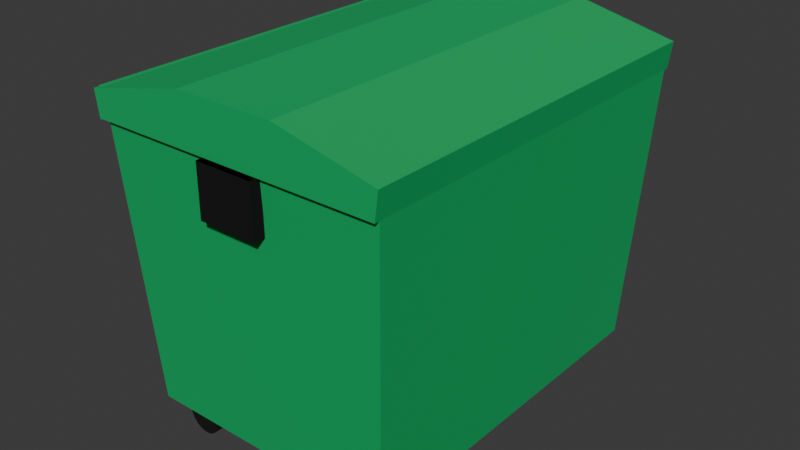 # Source: contenedor.blend  (saved by Blender 4.0.36; exported with 4.5.12 LTS)
import bpy
from mathutils import Matrix  # noqa: F401  (used for matrix-valued properties, if any)

bpy.ops.wm.read_factory_settings(use_empty=True)
scene = bpy.context.scene
scene.name = 'Scene'

# ---- materials (node trees are filled in below, after node groups)
mat_tent_inside_006 = bpy.data.materials.new('tent-inside.006')
mat_tent_inside_006.use_transparent_shadow = False
mat_contenedor = bpy.data.materials.new('contenedor')
mat_contenedor.use_transparent_shadow = False
mat_tent_inside = bpy.data.materials.new('tent-inside')
mat_tent_inside.use_transparent_shadow = False
mat_tent_inside_005 = bpy.data.materials.new('tent-inside.005')
mat_tent_inside_005.use_transparent_shadow = False
mat_tent_inside_004 = bpy.data.materials.new('tent-inside.004')
mat_tent_inside_004.use_transparent_shadow = False

# ---- material node trees
mat_tent_inside_006.use_nodes = True; mat_tent_inside_006.node_tree.nodes.clear()
_N = mat_tent_inside_006.node_tree.nodes; _L = mat_tent_inside_006.node_tree.links
n0 = _N.new('ShaderNodeBsdfPrincipled'); n0.name = 'Principled BSDF'; n0.location = (10, 300)
n0.inputs[0].default_value = (0.0, 0.0, 0.0, 1.0)
n0.inputs[2].default_value = 1.0
n0.inputs[3].default_value = 1.45
n1 = _N.new('ShaderNodeOutputMaterial'); n1.name = 'Material Output'; n1.location = (300, 300)
_L.new(n0.outputs[0], n1.inputs[0])
n1.is_active_output = True
mat_contenedor.use_nodes = True; mat_contenedor.node_tree.nodes.clear()
_N = mat_contenedor.node_tree.nodes; _L = mat_contenedor.node_tree.links
n0 = _N.new('ShaderNodeBsdfPrincipled'); n0.name = 'Principled BSDF'; n0.location = (10, 300)
n0.inputs[0].default_value = (0.0, 0.4179, 0.1119, 1.0)
n0.inputs[2].default_value = 1.0
n0.inputs[3].default_value = 1.45
n1 = _N.new('ShaderNodeOutputMaterial'); n1.name = 'Material Output'; n1.location = (300, 300)
_L.new(n0.outputs[0], n1.inputs[0])
n1.is_active_output = True
mat_tent_inside.use_nodes = True; mat_tent_inside.node_tree.nodes.clear()
_N = mat_tent_inside.node_tree.nodes; _L = mat_tent_inside.node_tree.links
n0 = _N.new('ShaderNodeBsdfPrincipled'); n0.name = 'Principled BSDF'; n0.location = (10, 300)
n0.inputs[0].default_value = (0.0, 0.0, 0.0, 1.0)
n0.inputs[2].default_value = 1.0
n0.inputs[3].default_value = 1.45
n1 = _N.new('ShaderNodeOutputMaterial'); n1.name = 'Material Output'; n1.location = (300, 300)
_L.new(n0.outputs[0], n1.inputs[0])
n1.is_active_output = True
mat_tent_inside_005.use_nodes = True; mat_tent_inside_005.node_tree.nodes.clear()
_N = mat_tent_inside_005.node_tree.nodes; _L = mat_tent_inside_005.node_tree.links
n0 = _N.new('ShaderNodeBsdfPrincipled'); n0.name = 'Principled BSDF'; n0.location = (10, 300)
n0.inputs[0].default_value = (0.0, 0.0, 0.0, 1.0)
n0.inputs[2].default_value = 1.0
n0.inputs[3].default_value = 1.45
n1 = _N.new('ShaderNodeOutputMaterial'); n1.name = 'Material Output'; n1.location = (300, 300)
_L.new(n0.outputs[0], n1.inputs[0])
n1.is_active_output = True
mat_tent_inside_004.use_nodes = True; mat_tent_inside_004.node_tree.nodes.clear()
_N = mat_tent_inside_004.node_tree.nodes; _L = mat_tent_inside_004.node_tree.links
n0 = _N.new('ShaderNodeBsdfPrincipled'); n0.name = 'Principled BSDF'; n0.location = (10, 300)
n0.inputs[0].default_value = (0.0, 0.0, 0.0, 1.0)
n0.inputs[2].default_value = 1.0
n0.inputs[3].default_value = 1.45
n1 = _N.new('ShaderNodeOutputMaterial'); n1.name = 'Material Output'; n1.location = (300, 300)
_L.new(n0.outputs[0], n1.inputs[0])
n1.is_active_output = True

# ---- world
world_world = bpy.data.worlds.new('World'); scene.world = world_world
world_world.use_nodes = True; world_world.node_tree.nodes.clear()
_N = world_world.node_tree.nodes; _L = world_world.node_tree.links
n0 = _N.new('ShaderNodeOutputWorld'); n0.name = 'World Output'; n0.location = (300, 300)
n1 = _N.new('ShaderNodeBackground'); n1.name = 'Background'; n1.location = (10, 300)
n1.inputs[0].default_value = (0.05088, 0.05088, 0.05088, 1.0)
_L.new(n1.outputs[0], n0.inputs[0])
n0.is_active_output = True
world_world.color = (0.05088, 0.05088, 0.05088)
world_world.use_sun_shadow = False
world_world.sun_shadow_jitter_overblur = 0.0

# ---- meshes
me_circle_066 = bpy.data.meshes.new('Circle.066')
me_circle_066.from_pydata([(0.4758, -0.7357, -0.3659), (0.4926, -0.7362, -0.3615), (0.51, -0.7365, -0.3604), (0.5273, -0.7368, -0.3628), (0.5438, -0.737, -0.3685), (0.5588, -0.7371, -0.3773), (0.5719, -0.7371, -0.3888), (0.5824, -0.737, -0.4027), (0.5901, -0.7368, -0.4184), (0.5945, -0.7365, -0.4352), (0.5956, -0.7361, -0.4526), (0.5932, -0.7356, -0.4699), (0.5875, -0.7351, -0.4864), (0.5788, -0.7346, -0.5014), (0.5672, -0.7341, -0.5145), (0.5533, -0.7335, -0.525), (0.5377, -0.733, -0.5327), (0.5208, -0.7326, -0.5371), (0.5034, -0.7322, -0.5381), (0.4861, -0.7319, -0.5358), (0.4697, -0.7317, -0.5301), (0.4546, -0.7317, -0.5213), (0.4415, -0.7317, -0.5097), (0.431, -0.7318, -0.4959), (0.4234, -0.732, -0.4802), (0.4189, -0.7323, -0.4633), (0.4179, -0.7327, -0.4459), (0.4202, -0.7331, -0.4287), (0.4259, -0.7336, -0.4122), (0.4347, -0.7342, -0.3971), (0.4462, -0.7347, -0.3841), (0.4601, -0.7352, -0.3736), (0.474, -0.824, -0.368), (0.4909, -0.8244, -0.3636), (0.5083, -0.8248, -0.3625), (0.5255, -0.8251, -0.3649), (0.542, -0.8253, -0.3706), (0.5571, -0.8254, -0.3793), (0.5701, -0.8253, -0.3909), (0.5807, -0.8252, -0.4048), (0.5883, -0.825, -0.4205), (0.5928, -0.8247, -0.4373), (0.5938, -0.8243, -0.4547), (0.5915, -0.8239, -0.472), (0.5858, -0.8234, -0.4885), (0.577, -0.8228, -0.5035), (0.5654, -0.8223, -0.5166), (0.5516, -0.8218, -0.5271), (0.5359, -0.8213, -0.5347), (0.519, -0.8209, -0.5392), (0.5016, -0.8205, -0.5402), (0.4844, -0.8202, -0.5378), (0.4679, -0.82, -0.5322), (0.4528, -0.8199, -0.5234), (0.4398, -0.8199, -0.5118), (0.4292, -0.82, -0.4979), (0.4216, -0.8203, -0.4823), (0.4172, -0.8206, -0.4654), (0.4161, -0.8209, -0.448), (0.4185, -0.8214, -0.4307), (0.4241, -0.8219, -0.4143), (0.4329, -0.8224, -0.3992), (0.4445, -0.823, -0.3862), (0.4583, -0.8235, -0.3756), (-0.6237, -0.8757, -0.3932), (-0.7141, -0.9525, 1.107), (-0.6237, 0.928, -0.3932), (-0.7141, 1.005, 1.107), (0.6634, -0.8757, -0.3932), (0.7538, -0.9525, 1.107), (0.6634, 0.928, -0.3932), (0.7538, 1.005, 1.107), (-0.6966, -0.9524, 0.9774), (-0.6966, 1.005, 0.9774), (0.7363, 1.005, 0.9774), (0.7363, -0.9524, 0.9774), (-0.7141, -0.3001, 1.107), (-0.7141, 0.3523, 1.107), (-0.2248, 1.005, 1.22), (0.2645, 1.005, 1.22), (0.7538, 0.3523, 1.107), (0.7538, -0.3001, 1.107), (0.2645, -0.9525, 1.22), (-0.2248, -0.9525, 1.22), (0.2645, 0.3523, 1.22), (0.2645, -0.3001, 1.22), (-0.2248, 0.3523, 1.22), (-0.2248, -0.3001, 1.22), (-0.1168, 0.9983, 0.7219), (-0.1168, 0.9983, 0.9724), (-0.1168, 1.057, 0.7219), (-0.1168, 1.057, 0.9724), (0.1681, 0.9983, 0.7219), (0.1681, 0.9983, 0.9724), (0.1681, 1.057, 0.7219), (0.1681, 1.057, 0.9724), (-0.1168, -1.003, 0.7219), (-0.1168, -1.003, 0.9724), (-0.1168, -0.9444, 0.7219), (-0.1168, -0.9444, 0.9724), (0.1681, -1.003, 0.7219), (0.1681, -1.003, 0.9724), (0.1681, -0.9444, 0.7219), (0.1681, -0.9444, 0.9724), (-0.6966, -0.9524, 0.9774), (-0.7141, -0.9525, 1.107), (-0.2248, -0.9525, 1.22), (0.7538, -0.9525, 1.107), (0.7363, -0.9524, 0.9774), (0.2645, -0.9525, 1.22), (0.2645, 1.005, 1.22), (0.7538, 1.005, 1.107), (-0.7141, 1.005, 1.107), (-0.6966, 1.005, 0.9774), (0.7363, 1.005, 0.9774), (-0.2248, 1.005, 1.22), (-0.6966, -0.9524, 0.9774), (-0.7141, -0.9525, 1.107), (-0.2248, -0.9525, 1.22), (0.7538, -0.9525, 1.107), (0.7363, -0.9524, 0.9774), (0.2645, -0.9525, 1.22), (0.2645, 1.005, 1.22), (0.7538, 1.005, 1.107), (-0.7141, 1.005, 1.107), (-0.6966, 1.005, 0.9774), (0.7363, 1.005, 0.9774), (-0.2248, 1.005, 1.22), (-0.6966, -0.9524, 0.9774), (-0.7141, -0.9525, 1.107), (-0.2248, -0.9525, 1.22), (0.7538, -0.9525, 1.107), (0.7363, -0.9524, 0.9774), (0.2645, -0.9525, 1.22), (0.2645, 1.005, 1.22), (0.7538, 1.005, 1.107), (-0.7141, 1.005, 1.107), (-0.6966, 1.005, 0.9774), (0.7363, 1.005, 0.9774), (-0.2248, 1.005, 1.22), (-0.6966, -0.9524, 0.9774), (-0.7141, -0.9525, 1.107), (-0.2248, -0.9525, 1.22), (0.7538, -0.9525, 1.107), (0.7363, -0.9524, 0.9774), (0.2645, -0.9525, 1.22), (0.2645, 1.03, 1.22), (0.7538, 1.03, 1.107), (-0.7141, 1.03, 1.107), (-0.6966, 1.03, 0.9774), (0.7363, 1.03, 0.9774), (-0.2248, 1.03, 1.22), (-0.6966, -0.9524, 0.9774), (-0.7141, -0.9525, 1.107), (-0.2248, -0.9525, 1.22), (0.7538, -0.9525, 1.107), (0.7363, -0.9524, 0.9774), (0.2645, -0.9525, 1.22), (-0.6966, -0.9774, 0.9774), (-0.7141, -0.9775, 1.107), (-0.2248, -0.9775, 1.22), (0.7538, -0.9775, 1.107), (0.7363, -0.9774, 0.9774), (0.2645, -0.9775, 1.22), (-0.7216, -0.9524, 0.9774), (-0.7391, -0.9525, 1.107), (-0.7391, 0.3523, 1.107), (-0.7391, 1.005, 1.107), (-0.7216, 1.005, 0.9774), (-0.7391, -0.3001, 1.107), (-0.7213, -0.9524, 0.974), (-0.7389, -0.9525, 1.103), (-0.7213, -0.9774, 0.974), (-0.7389, -0.9775, 1.103), (-0.7389, 1.005, 1.103), (-0.7213, 1.005, 0.974), (-0.7389, 1.03, 1.103), (-0.7213, 1.03, 0.974), (0.4758, 0.8897, -0.3659), (0.4926, 0.8892, -0.3615), (0.51, 0.8889, -0.3604), (0.5273, 0.8886, -0.3628), (0.5438, 0.8884, -0.3685), (0.5588, 0.8883, -0.3773), (0.5719, 0.8883, -0.3888), (0.5824, 0.8884, -0.4027), (0.5901, 0.8886, -0.4184), (0.5945, 0.8889, -0.4352), (0.5956, 0.8893, -0.4526), (0.5932, 0.8898, -0.4699), (0.5875, 0.8903, -0.4864), (0.5788, 0.8908, -0.5014), (0.5672, 0.8913, -0.5145), (0.5533, 0.8919, -0.525), (0.5377, 0.8924, -0.5327), (0.5208, 0.8928, -0.5371), (0.5034, 0.8932, -0.5381), (0.4861, 0.8935, -0.5358), (0.4697, 0.8936, -0.5301), (0.4546, 0.8937, -0.5213), (0.4415, 0.8937, -0.5097), (0.431, 0.8936, -0.4959), (0.4234, 0.8934, -0.4802), (0.4189, 0.8931, -0.4633), (0.4179, 0.8927, -0.4459), (0.4202, 0.8923, -0.4287), (0.4259, 0.8918, -0.4122), (0.4347, 0.8912, -0.3971), (0.4462, 0.8907, -0.3841), (0.4601, 0.8902, -0.3736), (0.474, 0.8014, -0.368), (0.4909, 0.801, -0.3636), (0.5083, 0.8006, -0.3625), (0.5255, 0.8003, -0.3649), (0.542, 0.8001, -0.3706), (0.5571, 0.8, -0.3793), (0.5701, 0.8001, -0.3909), (0.5807, 0.8002, -0.4048), (0.5883, 0.8004, -0.4205), (0.5928, 0.8007, -0.4373), (0.5938, 0.8011, -0.4547), (0.5915, 0.8015, -0.472), (0.5858, 0.802, -0.4885), (0.577, 0.8026, -0.5035), (0.5654, 0.8031, -0.5166), (0.5516, 0.8036, -0.5271), (0.5359, 0.8041, -0.5347), (0.519, 0.8045, -0.5392), (0.5016, 0.8049, -0.5402), (0.4844, 0.8052, -0.5378), (0.4679, 0.8054, -0.5322), (0.4528, 0.8055, -0.5234), (0.4398, 0.8055, -0.5118), (0.4292, 0.8054, -0.4979), (0.4216, 0.8051, -0.4823), (0.4172, 0.8048, -0.4654), (0.4161, 0.8045, -0.448), (0.4185, 0.804, -0.4307), (0.4241, 0.8035, -0.4143), (0.4329, 0.803, -0.3992), (0.4445, 0.8024, -0.3862), (0.4583, 0.8019, -0.3756), (-0.4721, 0.8897, -0.3659), (-0.4553, 0.8892, -0.3615), (-0.4379, 0.8889, -0.3604), (-0.4206, 0.8886, -0.3628), (-0.4041, 0.8884, -0.3685), (-0.3891, 0.8883, -0.3773), (-0.376, 0.8883, -0.3888), (-0.3655, 0.8884, -0.4027), (-0.3578, 0.8886, -0.4184), (-0.3534, 0.8889, -0.4352), (-0.3523, 0.8893, -0.4526), (-0.3547, 0.8898, -0.4699), (-0.3604, 0.8903, -0.4864), (-0.3692, 0.8908, -0.5014), (-0.3807, 0.8913, -0.5145), (-0.3946, 0.8919, -0.525), (-0.4103, 0.8924, -0.5327), (-0.4271, 0.8928, -0.5371), (-0.4445, 0.8932, -0.5381), (-0.4618, 0.8935, -0.5358), (-0.4783, 0.8936, -0.5301), (-0.4933, 0.8937, -0.5213), (-0.5064, 0.8937, -0.5097), (-0.5169, 0.8936, -0.4959), (-0.5246, 0.8934, -0.4802), (-0.529, 0.8931, -0.4633), (-0.5301, 0.8927, -0.4459), (-0.5277, 0.8923, -0.4287), (-0.522, 0.8918, -0.4122), (-0.5132, 0.8912, -0.3971), (-0.5017, 0.8907, -0.3841), (-0.4878, 0.8902, -0.3736), (-0.4739, 0.8014, -0.368), (-0.457, 0.801, -0.3636), (-0.4396, 0.8006, -0.3625), (-0.4224, 0.8003, -0.3649), (-0.4059, 0.8001, -0.3706), (-0.3908, 0.8, -0.3793), (-0.3778, 0.8001, -0.3909), (-0.3672, 0.8002, -0.4048), (-0.3596, 0.8004, -0.4205), (-0.3552, 0.8007, -0.4373), (-0.3541, 0.8011, -0.4547), (-0.3565, 0.8015, -0.472), (-0.3621, 0.802, -0.4885), (-0.3709, 0.8026, -0.5035), (-0.3825, 0.8031, -0.5166), (-0.3963, 0.8036, -0.5271), (-0.412, 0.8041, -0.5347), (-0.4289, 0.8045, -0.5392), (-0.4463, 0.8049, -0.5402), (-0.4635, 0.8052, -0.5378), (-0.48, 0.8054, -0.5322), (-0.4951, 0.8055, -0.5234), (-0.5081, 0.8055, -0.5118), (-0.5187, 0.8054, -0.4979), (-0.5263, 0.8051, -0.4823), (-0.5308, 0.8048, -0.4654), (-0.5318, 0.8045, -0.448), (-0.5295, 0.804, -0.4307), (-0.5238, 0.8035, -0.4143), (-0.515, 0.803, -0.3992), (-0.5034, 0.8024, -0.3862), (-0.4896, 0.8019, -0.3756), (-0.4721, -0.7357, -0.3659), (-0.4553, -0.7362, -0.3615), (-0.4379, -0.7365, -0.3604), (-0.4206, -0.7368, -0.3628), (-0.4041, -0.737, -0.3685), (-0.3891, -0.7371, -0.3773), (-0.376, -0.7371, -0.3888), (-0.3655, -0.737, -0.4027), (-0.3578, -0.7368, -0.4184), (-0.3534, -0.7365, -0.4352), (-0.3523, -0.7361, -0.4526), (-0.3547, -0.7356, -0.4699), (-0.3604, -0.7351, -0.4864), (-0.3692, -0.7346, -0.5014), (-0.3807, -0.7341, -0.5145), (-0.3946, -0.7335, -0.525), (-0.4103, -0.733, -0.5327), (-0.4271, -0.7326, -0.5371), (-0.4445, -0.7322, -0.5381), (-0.4618, -0.7319, -0.5358), (-0.4783, -0.7317, -0.5301), (-0.4933, -0.7317, -0.5213), (-0.5064, -0.7317, -0.5097), (-0.5169, -0.7318, -0.4959), (-0.5246, -0.732, -0.4802), (-0.529, -0.7323, -0.4633), (-0.5301, -0.7327, -0.4459), (-0.5277, -0.7331, -0.4287), (-0.522, -0.7336, -0.4122), (-0.5132, -0.7342, -0.3971), (-0.5017, -0.7347, -0.3841), (-0.4878, -0.7352, -0.3736), (-0.4739, -0.824, -0.368), (-0.457, -0.8244, -0.3636), (-0.4396, -0.8248, -0.3625), (-0.4224, -0.8251, -0.3649), (-0.4059, -0.8253, -0.3706), (-0.3908, -0.8254, -0.3793), (-0.3778, -0.8253, -0.3909), (-0.3672, -0.8252, -0.4048), (-0.3596, -0.825, -0.4205), (-0.3552, -0.8247, -0.4373), (-0.3541, -0.8243, -0.4547), (-0.3565, -0.8239, -0.472), (-0.3621, -0.8234, -0.4885), (-0.3709, -0.8228, -0.5035), (-0.3825, -0.8223, -0.5166), (-0.3963, -0.8218, -0.5271), (-0.412, -0.8213, -0.5347), (-0.4289, -0.8209, -0.5392), (-0.4463, -0.8205, -0.5402), (-0.4635, -0.8202, -0.5378), (-0.48, -0.82, -0.5322), (-0.4951, -0.8199, -0.5234), (-0.5081, -0.8199, -0.5118), (-0.5187, -0.82, -0.4979), (-0.5263, -0.8203, -0.4823), (-0.5308, -0.8206, -0.4654), (-0.5318, -0.8209, -0.448), (-0.5295, -0.8214, -0.4307), (-0.5238, -0.8219, -0.4143), (-0.515, -0.8224, -0.3992), (-0.5034, -0.823, -0.3862), (-0.4896, -0.8235, -0.3756)], [], [(1, 0, 31, 30, 29, 28, 27, 26, 25, 24, 23, 22, 21, 20, 19, 18, 17, 16, 15, 14, 13, 12, 11, 10, 9, 8, 7, 6, 5, 4, 3, 2), (33, 34, 35, 36, 37, 38, 39, 40, 41, 42, 43, 44, 45, 46, 47, 48, 49, 50, 51, 52, 53, 54, 55, 56, 57, 58, 59, 60, 61, 62, 63, 32), (22, 23, 55, 54), (9, 10, 42, 41), (23, 24, 56, 55), (10, 11, 43, 42), (24, 25, 57, 56), (11, 12, 44, 43), (25, 26, 58, 57), (12, 13, 45, 44), (26, 27, 59, 58), (13, 14, 46, 45), (0, 1, 33, 32), (27, 28, 60, 59), (14, 15, 47, 46), (1, 2, 34, 33), (28, 29, 61, 60), (15, 16, 48, 47), (2, 3, 35, 34), (29, 30, 62, 61), (16, 17, 49, 48), (3, 4, 36, 35), (30, 31, 63, 62), (17, 18, 50, 49), (4, 5, 37, 36), (31, 0, 32, 63), (18, 19, 51, 50), (5, 6, 38, 37), (19, 20, 52, 51), (6, 7, 39, 38), (20, 21, 53, 52), (7, 8, 40, 39), (21, 22, 54, 53), (8, 9, 41, 40), (66, 70, 68, 64), (87, 76, 65, 83), (68, 75, 72, 64), (70, 74, 75, 68), (66, 73, 74, 70), (64, 72, 73, 66), (81, 85, 82, 69), (85, 87, 83, 82), (71, 79, 84, 80), (80, 84, 85, 81), (79, 78, 86, 84), (84, 86, 87, 85), (78, 67, 77, 86), (86, 77, 76, 87), (69, 75, 74, 71, 80, 81), (107, 109, 121, 119), (69, 82, 109, 107), (77, 67, 167, 166), (88, 89, 91, 90), (90, 91, 95, 94), (94, 95, 93, 92), (92, 93, 89, 88), (90, 94, 92, 88), (95, 91, 89, 93), (90, 88, 92, 94, 93, 95, 91, 89), (96, 97, 99, 98), (98, 99, 103, 102), (102, 103, 101, 100), (100, 101, 97, 96), (98, 102, 100, 96), (103, 99, 97, 101), (98, 96, 100, 102, 101, 103, 99, 97), (71, 74, 114, 111), (75, 69, 107, 108), (83, 65, 105, 106), (82, 83, 106, 109), (72, 75, 108, 104), (65, 72, 104, 105), (116, 120, 132, 128), (111, 114, 126, 123), (106, 105, 117, 118), (74, 73, 113, 114), (109, 106, 118, 121), (79, 71, 111, 110), (67, 78, 115, 112), (108, 107, 119, 120), (78, 79, 110, 115), (73, 67, 112, 113), (104, 108, 120, 116), (105, 104, 116, 117), (125, 124, 136, 137), (133, 130, 142, 145), (117, 116, 128, 129), (114, 113, 125, 126), (119, 121, 133, 131), (110, 111, 123, 122), (118, 117, 129, 130), (112, 115, 127, 124), (121, 118, 130, 133), (113, 112, 124, 125), (120, 119, 131, 132), (115, 110, 122, 127), (145, 142, 154, 157), (136, 139, 151, 148), (132, 131, 143, 144), (127, 122, 134, 139), (123, 126, 138, 135), (128, 132, 144, 140), (129, 128, 140, 141), (126, 125, 137, 138), (131, 133, 145, 143), (122, 123, 135, 134), (130, 129, 141, 142), (124, 127, 139, 136), (147, 150, 149, 148, 151, 146), (152, 156, 162, 158), (136, 148, 176, 174), (144, 143, 155, 156), (139, 134, 146, 151), (135, 138, 150, 147), (140, 144, 156, 152), (141, 140, 152, 153), (138, 137, 149, 150), (143, 145, 157, 155), (134, 135, 147, 146), (142, 141, 153, 154), (159, 158, 162, 161, 163, 160), (154, 153, 159, 160), (155, 157, 163, 161), (156, 155, 161, 162), (153, 152, 170, 171), (157, 154, 160, 163), (167, 168, 164, 165, 169, 166), (67, 73, 168, 167), (65, 76, 169, 165), (72, 65, 165, 164), (76, 77, 166, 169), (73, 72, 164, 168), (171, 170, 172, 173), (158, 159, 173, 172), (152, 158, 172, 170), (159, 153, 171, 173), (175, 174, 176, 177), (149, 137, 175, 177), (148, 149, 177, 176), (137, 136, 174, 175), (179, 178, 209, 208, 207, 206, 205, 204, 203, 202, 201, 200, 199, 198, 197, 196, 195, 194, 193, 192, 191, 190, 189, 188, 187, 186, 185, 184, 183, 182, 181, 180), (211, 212, 213, 214, 215, 216, 217, 218, 219, 220, 221, 222, 223, 224, 225, 226, 227, 228, 229, 230, 231, 232, 233, 234, 235, 236, 237, 238, 239, 240, 241, 210), (200, 201, 233, 232), (187, 188, 220, 219), (201, 202, 234, 233), (188, 189, 221, 220), (202, 203, 235, 234), (189, 190, 222, 221), (203, 204, 236, 235), (190, 191, 223, 222), (204, 205, 237, 236), (191, 192, 224, 223), (178, 179, 211, 210), (205, 206, 238, 237), (192, 193, 225, 224), (179, 180, 212, 211), (206, 207, 239, 238), (193, 194, 226, 225), (180, 181, 213, 212), (207, 208, 240, 239), (194, 195, 227, 226), (181, 182, 214, 213), (208, 209, 241, 240), (195, 196, 228, 227), (182, 183, 215, 214), (209, 178, 210, 241), (196, 197, 229, 228), (183, 184, 216, 215), (197, 198, 230, 229), (184, 185, 217, 216), (198, 199, 231, 230), (185, 186, 218, 217), (199, 200, 232, 231), (186, 187, 219, 218), (243, 242, 273, 272, 271, 270, 269, 268, 267, 266, 265, 264, 263, 262, 261, 260, 259, 258, 257, 256, 255, 254, 253, 252, 251, 250, 249, 248, 247, 246, 245, 244), (275, 276, 277, 278, 279, 280, 281, 282, 283, 284, 285, 286, 287, 288, 289, 290, 291, 292, 293, 294, 295, 296, 297, 298, 299, 300, 301, 302, 303, 304, 305, 274), (264, 265, 297, 296), (251, 252, 284, 283), (265, 266, 298, 297), (252, 253, 285, 284), (266, 267, 299, 298), (253, 254, 286, 285), (267, 268, 300, 299), (254, 255, 287, 286), (268, 269, 301, 300), (255, 256, 288, 287), (242, 243, 275, 274), (269, 270, 302, 301), (256, 257, 289, 288), (243, 244, 276, 275), (270, 271, 303, 302), (257, 258, 290, 289), (244, 245, 277, 276), (271, 272, 304, 303), (258, 259, 291, 290), (245, 246, 278, 277), (272, 273, 305, 304), (259, 260, 292, 291), (246, 247, 279, 278), (273, 242, 274, 305), (260, 261, 293, 292), (247, 248, 280, 279), (261, 262, 294, 293), (248, 249, 281, 280), (262, 263, 295, 294), (249, 250, 282, 281), (263, 264, 296, 295), (250, 251, 283, 282), (307, 306, 337, 336, 335, 334, 333, 332, 331, 330, 329, 328, 327, 326, 325, 324, 323, 322, 321, 320, 319, 318, 317, 316, 315, 314, 313, 312, 311, 310, 309, 308), (339, 340, 341, 342, 343, 344, 345, 346, 347, 348, 349, 350, 351, 352, 353, 354, 355, 356, 357, 358, 359, 360, 361, 362, 363, 364, 365, 366, 367, 368, 369, 338), (328, 329, 361, 360), (315, 316, 348, 347), (329, 330, 362, 361), (316, 317, 349, 348), (330, 331, 363, 362), (317, 318, 350, 349), (331, 332, 364, 363), (318, 319, 351, 350), (332, 333, 365, 364), (319, 320, 352, 351), (306, 307, 339, 338), (333, 334, 366, 365), (320, 321, 353, 352), (307, 308, 340, 339), (334, 335, 367, 366), (321, 322, 354, 353), (308, 309, 341, 340), (335, 336, 368, 367), (322, 323, 355, 354), (309, 310, 342, 341), (336, 337, 369, 368), (323, 324, 356, 355), (310, 311, 343, 342), (337, 306, 338, 369), (324, 325, 357, 356), (311, 312, 344, 343), (325, 326, 358, 357), (312, 313, 345, 344), (326, 327, 359, 358), (313, 314, 346, 345), (327, 328, 360, 359), (314, 315, 347, 346)])
me_circle_066.polygons.foreach_set('material_index', [0, 0, 0, 0, 0, 0, 0, 0, 0, 0, 0, 0, 0, 0, 0, 0, 0, 0, 0, 0, 0, 0, 0, 0, 0, 0, 0, 0, 0, 0, 0, 0, 0, 0, 1, 1, 1, 1, 1, 1, 1, 1, 1, 1, 1, 1, 1, 1, 1, 1, 1, 1, 2, 2, 2, 1, 1, 1, 2, 2, 1, 2, 2, 1, 1, 2, 1, 1, 1, 1, 1, 1, 1, 1, 1, 1, 1, 1, 1, 1, 1, 1, 1, 1, 1, 1, 1, 1, 1, 1, 1, 1, 1, 1, 1, 1, 1, 1, 1, 1, 1, 1, 1, 1, 1, 1, 1, 1, 1, 1, 1, 1, 1, 1, 1, 1, 1, 1, 1, 1, 1, 1, 1, 1, 1, 1, 1, 1, 1, 1, 1, 1, 1, 1, 1, 1, 1, 1, 1, 1, 3, 3, 3, 3, 3, 3, 3, 3, 3, 3, 3, 3, 3, 3, 3, 3, 3, 3, 3, 3, 3, 3, 3, 3, 3, 3, 3, 3, 3, 3, 3, 3, 3, 3, 4, 4, 4, 4, 4, 4, 4, 4, 4, 4, 4, 4, 4, 4, 4, 4, 4, 4, 4, 4, 4, 4, 4, 4, 4, 4, 4, 4, 4, 4, 4, 4, 4, 4, 2, 2, 2, 2, 2, 2, 2, 2, 2, 2, 2, 2, 2, 2, 2, 2, 2, 2, 2, 2, 2, 2, 2, 2, 2, 2, 2, 2, 2, 2, 2, 2, 2, 2])
_uv = me_circle_066.uv_layers.new(name='UVMap')
_uv.uv.foreach_set('vector', [0.0, 0.0, 0.0, 0.0, 0.0, 0.0, 0.0, 0.0, 0.0, 0.0, 0.0, 0.0, 0.0, 0.0, 0.0, 0.0, 0.0, 0.0, 0.0, 0.0, 0.0, 0.0, 0.0, 0.0, 0.0, 0.0, 0.0, 0.0, 0.0, 0.0, 0.0, 0.0, 0.0, 0.0, 0.0, 0.0, 0.0, 0.0, 0.0, 0.0, 0.0, 0.0, 0.0, 0.0, 0.0, 0.0, 0.0, 0.0, 0.0, 0.0, 0.0, 0.0, 0.0, 0.0, 0.0, 0.0, 0.0, 0.0, 0.0, 0.0, 0.0, 0.0, 0.0, 0.0, 0.0, 0.0, 0.0, 0.0, 0.0, 0.0, 0.0, 0.0, 0.0, 0.0, 0.0, 0.0, 0.0, 0.0, 0.0, 0.0, 0.0, 0.0, 0.0, 0.0, 0.0, 0.0, 0.0, 0.0, 0.0, 0.0, 0.0, 0.0, 0.0, 0.0, 0.0, 0.0, 0.0, 0.0, 0.0, 0.0, 0.0, 0.0, 0.0, 0.0, 0.0, 0.0, 0.0, 0.0, 0.0, 0.0, 0.0, 0.0, 0.0, 0.0, 0.0, 0.0, 0.0, 0.0, 0.0, 0.0, 0.0, 0.0, 0.0, 0.0, 0.0, 0.0, 0.0, 0.0, 0.0, 0.0, 0.0, 0.0, 0.0, 0.0, 0.0, 0.0, 0.0, 0.0, 0.0, 0.0, 0.0, 0.0, 0.0, 0.0, 0.0, 0.0, 0.0, 0.0, 0.0, 0.0, 0.0, 0.0, 0.0, 0.0, 0.0, 0.0, 0.0, 0.0, 0.0, 0.0, 0.0, 0.0, 0.0, 0.0, 0.0, 0.0, 0.0, 0.0, 0.0, 0.0, 0.0, 0.0, 0.0, 0.0, 0.0, 0.0, 0.0, 0.0, 0.0, 0.0, 0.0, 0.0, 0.0, 0.0, 0.0, 0.0, 0.0, 0.0, 0.0, 0.0, 0.0, 0.0, 0.0, 0.0, 0.0, 0.0, 0.0, 0.0, 0.0, 0.0, 0.0, 0.0, 0.0, 0.0, 0.0, 0.0, 0.0, 0.0, 0.0, 0.0, 0.0, 0.0, 0.0, 0.0, 0.0, 0.0, 0.0, 0.0, 0.0, 0.0, 0.0, 0.0, 0.0, 0.0, 0.0, 0.0, 0.0, 0.0, 0.0, 0.0, 0.0, 0.0, 0.0, 0.0, 0.0, 0.0, 0.0, 0.0, 0.0, 0.0, 0.0, 0.0, 0.0, 0.0, 0.0, 0.0, 0.0, 0.0, 0.0, 0.0, 0.0, 0.0, 0.0, 0.0, 0.0, 0.0, 0.0, 0.0, 0.0, 0.0, 0.0, 0.0, 0.0, 0.0, 0.0, 0.0, 0.0, 0.0, 0.0, 0.0, 0.0, 0.0, 0.0, 0.0, 0.0, 0.0, 0.0, 0.0, 0.0, 0.0, 0.0, 0.0, 0.0, 0.0, 0.0, 0.0, 0.0, 0.0, 0.0, 0.0, 0.0, 0.0, 0.0, 0.0, 0.0, 0.0, 0.0, 0.0, 0.0, 0.0, 0.0, 0.0, 0.0, 0.0, 0.0, 0.0, 0.0, 0.0, 0.0, 0.0, 0.0, 0.0, 0.0, 0.0, 0.0, 0.0, 0.0, 0.0, 0.0, 0.0, 0.0, 0.0, 0.0, 0.0, 0.0, 0.0, 0.0, 0.0, 0.0, 0.0, 0.0, 0.0, 0.0, 0.0, 0.0, 0.0, 0.0, 0.0, 0.0, 0.0, 0.0, 0.0, 0.0, 0.0, 0.0, 0.0, 0.0, 0.0, 0.0, 0.0, 0.0, 0.0, 0.0, 0.0, 0.0, 0.0, 0.0, 0.0, 0.0, 0.0, 0.0, 0.0, 0.0, 0.0, 0.0, 0.0, 0.0, 0.0, 0.0, 0.0, 0.0, 0.0, 0.0, 0.0, 0.0, 0.0, 0.0, 0.0, 0.0, 0.0, 0.0, 0.0, 0.0, 0.0, 0.125, 0.5, 0.375, 0.5, 0.375, 0.75, 0.125, 0.75, 0.7917, 0.6667, 0.875, 0.6667, 0.875, 0.75, 0.7917, 0.75, 0.375, 0.75, 0.5, 0.75, 0.5, 1.0, 0.375, 1.0, 0.375, 0.5, 0.5, 0.5, 0.5, 0.75, 0.375, 0.75, 0.375, 0.25, 0.5, 0.25, 0.5, 0.5, 0.375, 0.5, 0.375, 0.0, 0.5, 0.0, 0.5, 0.25, 0.375, 0.25, 0.625, 0.6667, 0.7083, 0.6667, 0.7083, 0.75, 0.625, 0.75, 0.7083, 0.6667, 0.7917, 0.6667, 0.7917, 0.75, 0.7083, 0.75, 0.625, 0.5, 0.7083, 0.5, 0.7083, 0.5833, 0.625, 0.5833, 0.625, 0.5833, 0.7083, 0.5833, 0.7083, 0.6667, 0.625, 0.6667, 0.7083, 0.5, 0.7917, 0.5, 0.7917, 0.5833, 0.7083, 0.5833, 0.7083, 0.5833, 0.7917, 0.5833, 0.7917, 0.6667, 0.7083, 0.6667, 0.7917, 0.5, 0.875, 0.5, 0.875, 0.5833, 0.7917, 0.5833, 0.7917, 0.5833, 0.875, 0.5833, 0.875, 0.6667, 0.7917, 0.6667, 0.625, 0.75, 0.5, 0.75, 0.5, 0.5, 0.625, 0.5, 0.625, 0.5833, 0.625, 0.6667, 0.625, 0.75, 0.7083, 0.75, 0.7083, 0.75, 0.625, 0.75, 0.625, 0.75, 0.7083, 0.75, 0.7083, 0.75, 0.625, 0.75, 0.875, 0.5833, 0.875, 0.5, 0.875, 0.5, 0.875, 0.5833, 0.375, 0.0, 0.625, 0.0, 0.625, 0.25, 0.375, 0.25, 0.375, 0.25, 0.625, 0.25, 0.625, 0.5, 0.375, 0.5, 0.375, 0.5, 0.625, 0.5, 0.625, 0.75, 0.375, 0.75, 0.375, 0.75, 0.625, 0.75, 0.625, 1.0, 0.375, 1.0, 0.125, 0.5, 0.375, 0.5, 0.375, 0.75, 0.125, 0.75, 0.625, 0.5, 0.875, 0.5, 0.875, 0.75, 0.625, 0.75, 0.375, 0.25, 0.375, 0.0, 0.375, 0.75, 0.375, 0.5, 0.625, 0.75, 0.625, 0.5, 0.625, 0.25, 0.625, 0.0, 0.375, 0.0, 0.625, 0.0, 0.625, 0.25, 0.375, 0.25, 0.375, 0.25, 0.625, 0.25, 0.625, 0.5, 0.375, 0.5, 0.375, 0.5, 0.625, 0.5, 0.625, 0.75, 0.375, 0.75, 0.375, 0.75, 0.625, 0.75, 0.625, 1.0, 0.375, 1.0, 0.125, 0.5, 0.375, 0.5, 0.375, 0.75, 0.125, 0.75, 0.625, 0.5, 0.875, 0.5, 0.875, 0.75, 0.625, 0.75, 0.375, 0.25, 0.375, 0.0, 0.375, 0.75, 0.375, 0.5, 0.625, 0.75, 0.625, 0.5, 0.625, 0.25, 0.625, 0.0, 0.625, 0.5, 0.5, 0.5, 0.5, 0.5, 0.625, 0.5, 0.5, 0.75, 0.625, 0.75, 0.625, 0.75, 0.5, 0.75, 0.7917, 0.75, 0.875, 0.75, 0.875, 0.75, 0.7917, 0.75, 0.7083, 0.75, 0.7917, 0.75, 0.7917, 0.75, 0.7083, 0.75, 0.5, 1.0, 0.5, 0.75, 0.5, 0.75, 0.5, 1.0, 0.625, 0.0, 0.5, 0.0, 0.5, 0.0, 0.625, 0.0, 0.5, 1.0, 0.5, 0.75, 0.5, 0.75, 0.5, 1.0, 0.625, 0.5, 0.5, 0.5, 0.5, 0.5, 0.625, 0.5, 0.7917, 0.75, 0.875, 0.75, 0.875, 0.75, 0.7917, 0.75, 0.5, 0.5, 0.5, 0.25, 0.5, 0.25, 0.5, 0.5, 0.7083, 0.75, 0.7917, 0.75, 0.7917, 0.75, 0.7083, 0.75, 0.7083, 0.5, 0.625, 0.5, 0.625, 0.5, 0.7083, 0.5, 0.875, 0.5, 0.7917, 0.5, 0.7917, 0.5, 0.875, 0.5, 0.5, 0.75, 0.625, 0.75, 0.625, 0.75, 0.5, 0.75, 0.7917, 0.5, 0.7083, 0.5, 0.7083, 0.5, 0.7917, 0.5, 0.5, 0.25, 0.625, 0.25, 0.625, 0.25, 0.5, 0.25, 0.5, 1.0, 0.5, 0.75, 0.5, 0.75, 0.5, 1.0, 0.625, 0.0, 0.5, 0.0, 0.5, 0.0, 0.625, 0.0, 0.5, 0.25, 0.625, 0.25, 0.625, 0.25, 0.5, 0.25, 0.7083, 0.75, 0.7917, 0.75, 0.7917, 0.75, 0.7083, 0.75, 0.625, 0.0, 0.5, 0.0, 0.5, 0.0, 0.625, 0.0, 0.5, 0.5, 0.5, 0.25, 0.5, 0.25, 0.5, 0.5, 0.625, 0.75, 0.7083, 0.75, 0.7083, 0.75, 0.625, 0.75, 0.7083, 0.5, 0.625, 0.5, 0.625, 0.5, 0.7083, 0.5, 0.7917, 0.75, 0.875, 0.75, 0.875, 0.75, 0.7917, 0.75, 0.875, 0.5, 0.7917, 0.5, 0.7917, 0.5, 0.875, 0.5, 0.7083, 0.75, 0.7917, 0.75, 0.7917, 0.75, 0.7083, 0.75, 0.5, 0.25, 0.625, 0.25, 0.625, 0.25, 0.5, 0.25, 0.5, 0.75, 0.625, 0.75, 0.625, 0.75, 0.5, 0.75, 0.7917, 0.5, 0.7083, 0.5, 0.7083, 0.5, 0.7917, 0.5, 0.7083, 0.75, 0.7917, 0.75, 0.7917, 0.75, 0.7083, 0.75, 0.875, 0.5, 0.7917, 0.5, 0.7917, 0.5, 0.875, 0.5, 0.5, 0.75, 0.625, 0.75, 0.625, 0.75, 0.5, 0.75, 0.7917, 0.5, 0.7083, 0.5, 0.7083, 0.5, 0.7917, 0.5, 0.625, 0.5, 0.5, 0.5, 0.5, 0.5, 0.625, 0.5, 0.5, 1.0, 0.5, 0.75, 0.5, 0.75, 0.5, 1.0, 0.625, 0.0, 0.5, 0.0, 0.5, 0.0, 0.625, 0.0, 0.5, 0.5, 0.5, 0.25, 0.5, 0.25, 0.5, 0.5, 0.625, 0.75, 0.7083, 0.75, 0.7083, 0.75, 0.625, 0.75, 0.7083, 0.5, 0.625, 0.5, 0.625, 0.5, 0.7083, 0.5, 0.7917, 0.75, 0.875, 0.75, 0.875, 0.75, 0.7917, 0.75, 0.875, 0.5, 0.7917, 0.5, 0.7917, 0.5, 0.875, 0.5, 0.625, 0.5, 0.5, 0.5, 0.5, 0.25, 0.625, 0.25, 0.625, 0.3333, 0.625, 0.4167, 0.5, 1.0, 0.5, 0.75, 0.5, 0.75, 0.5, 1.0, 0.875, 0.5, 0.875, 0.5, 0.875, 0.5, 0.875, 0.5, 0.5, 0.75, 0.625, 0.75, 0.625, 0.75, 0.5, 0.75, 0.7917, 0.5, 0.7083, 0.5, 0.7083, 0.5, 0.7917, 0.5, 0.625, 0.5, 0.5, 0.5, 0.5, 0.5, 0.625, 0.5, 0.5, 1.0, 0.5, 0.75, 0.5, 0.75, 0.5, 1.0, 0.625, 0.0, 0.5, 0.0, 0.5, 0.0, 0.625, 0.0, 0.5, 0.5, 0.5, 0.25, 0.5, 0.25, 0.5, 0.5, 0.625, 0.75, 0.7083, 0.75, 0.7083, 0.75, 0.625, 0.75, 0.7083, 0.5, 0.625, 0.5, 0.625, 0.5, 0.7083, 0.5, 0.7917, 0.75, 0.875, 0.75, 0.875, 0.75, 0.7917, 0.75, 0.625, 1.0, 0.5, 1.0, 0.5, 0.75, 0.625, 0.75, 0.625, 0.8333, 0.625, 0.9167, 0.7917, 0.75, 0.875, 0.75, 0.875, 0.75, 0.7917, 0.75, 0.625, 0.75, 0.7083, 0.75, 0.7083, 0.75, 0.625, 0.75, 0.5, 0.75, 0.625, 0.75, 0.625, 0.75, 0.5, 0.75, 0.625, 0.0, 0.5, 0.0, 0.5, 0.0, 0.625, 0.0, 0.7083, 0.75, 0.7917, 0.75, 0.7917, 0.75, 0.7083, 0.75, 0.625, 0.25, 0.5, 0.25, 0.5, 0.0, 0.625, 0.0, 0.625, 0.08333, 0.625, 0.1667, 0.625, 0.25, 0.5, 0.25, 0.5, 0.25, 0.625, 0.25, 0.875, 0.75, 0.875, 0.6667, 0.875, 0.6667, 0.875, 0.75, 0.5, 0.0, 0.625, 0.0, 0.625, 0.0, 0.5, 0.0, 0.875, 0.6667, 0.875, 0.5833, 0.875, 0.5833, 0.875, 0.6667, 0.5, 0.25, 0.5, 0.0, 0.5, 0.0, 0.5, 0.25, 0.625, 0.0, 0.5, 0.0, 0.5, 0.0, 0.625, 0.0, 0.5, 1.0, 0.625, 1.0, 0.625, 1.0, 0.5, 1.0, 0.5, 1.0, 0.5, 1.0, 0.5, 1.0, 0.5, 1.0, 0.875, 0.75, 0.875, 0.75, 0.875, 0.75, 0.875, 0.75, 0.5, 0.25, 0.625, 0.25, 0.625, 0.25, 0.5, 0.25, 0.5, 0.25, 0.5, 0.25, 0.5, 0.25, 0.5, 0.25, 0.625, 0.25, 0.5, 0.25, 0.5, 0.25, 0.625, 0.25, 0.5, 0.25, 0.625, 0.25, 0.625, 0.25, 0.5, 0.25, 0.0, 0.0, 0.0, 0.0, 0.0, 0.0, 0.0, 0.0, 0.0, 0.0, 0.0, 0.0, 0.0, 0.0, 0.0, 0.0, 0.0, 0.0, 0.0, 0.0, 0.0, 0.0, 0.0, 0.0, 0.0, 0.0, 0.0, 0.0, 0.0, 0.0, 0.0, 0.0, 0.0, 0.0, 0.0, 0.0, 0.0, 0.0, 0.0, 0.0, 0.0, 0.0, 0.0, 0.0, 0.0, 0.0, 0.0, 0.0, 0.0, 0.0, 0.0, 0.0, 0.0, 0.0, 0.0, 0.0, 0.0, 0.0, 0.0, 0.0, 0.0, 0.0, 0.0, 0.0, 0.0, 0.0, 0.0, 0.0, 0.0, 0.0, 0.0, 0.0, 0.0, 0.0, 0.0, 0.0, 0.0, 0.0, 0.0, 0.0, 0.0, 0.0, 0.0, 0.0, 0.0, 0.0, 0.0, 0.0, 0.0, 0.0, 0.0, 0.0, 0.0, 0.0, 0.0, 0.0, 0.0, 0.0, 0.0, 0.0, 0.0, 0.0, 0.0, 0.0, 0.0, 0.0, 0.0, 0.0, 0.0, 0.0, 0.0, 0.0, 0.0, 0.0, 0.0, 0.0, 0.0, 0.0, 0.0, 0.0, 0.0, 0.0, 0.0, 0.0, 0.0, 0.0, 0.0, 0.0, 0.0, 0.0, 0.0, 0.0, 0.0, 0.0, 0.0, 0.0, 0.0, 0.0, 0.0, 0.0, 0.0, 0.0, 0.0, 0.0, 0.0, 0.0, 0.0, 0.0, 0.0, 0.0, 0.0, 0.0, 0.0, 0.0, 0.0, 0.0, 0.0, 0.0, 0.0, 0.0, 0.0, 0.0, 0.0, 0.0, 0.0, 0.0, 0.0, 0.0, 0.0, 0.0, 0.0, 0.0, 0.0, 0.0, 0.0, 0.0, 0.0, 0.0, 0.0, 0.0, 0.0, 0.0, 0.0, 0.0, 0.0, 0.0, 0.0, 0.0, 0.0, 0.0, 0.0, 0.0, 0.0, 0.0, 0.0, 0.0, 0.0, 0.0, 0.0, 0.0, 0.0, 0.0, 0.0, 0.0, 0.0, 0.0, 0.0, 0.0, 0.0, 0.0, 0.0, 0.0, 0.0, 0.0, 0.0, 0.0, 0.0, 0.0, 0.0, 0.0, 0.0, 0.0, 0.0, 0.0, 0.0, 0.0, 0.0, 0.0, 0.0, 0.0, 0.0, 0.0, 0.0, 0.0, 0.0, 0.0, 0.0, 0.0, 0.0, 0.0, 0.0, 0.0, 0.0, 0.0, 0.0, 0.0, 0.0, 0.0, 0.0, 0.0, 0.0, 0.0, 0.0, 0.0, 0.0, 0.0, 0.0, 0.0, 0.0, 0.0, 0.0, 0.0, 0.0, 0.0, 0.0, 0.0, 0.0, 0.0, 0.0, 0.0, 0.0, 0.0, 0.0, 0.0, 0.0, 0.0, 0.0, 0.0, 0.0, 0.0, 0.0, 0.0, 0.0, 0.0, 0.0, 0.0, 0.0, 0.0, 0.0, 0.0, 0.0, 0.0, 0.0, 0.0, 0.0, 0.0, 0.0, 0.0, 0.0, 0.0, 0.0, 0.0, 0.0, 0.0, 0.0, 0.0, 0.0, 0.0, 0.0, 0.0, 0.0, 0.0, 0.0, 0.0, 0.0, 0.0, 0.0, 0.0, 0.0, 0.0, 0.0, 0.0, 0.0, 0.0, 0.0, 0.0, 0.0, 0.0, 0.0, 0.0, 0.0, 0.0, 0.0, 0.0, 0.0, 0.0, 0.0, 0.0, 0.0, 0.0, 0.0, 0.0, 0.0, 0.0, 0.0, 0.0, 0.0, 0.0, 0.0, 0.0, 0.0, 0.0, 0.0, 0.0, 0.0, 0.0, 0.0, 0.0, 0.0, 0.0, 0.0, 0.0, 0.0, 0.0, 0.0, 0.0, 0.0, 0.0, 0.0, 0.0, 0.0, 0.0, 0.0, 0.0, 0.0, 0.0, 0.0, 0.0, 0.0, 0.0, 0.0, 0.0, 0.0, 0.0, 0.0, 0.0, 0.0, 0.0, 0.0, 0.0, 0.0, 0.0, 0.0, 0.0, 0.0, 0.0, 0.0, 0.0, 0.0, 0.0, 0.0, 0.0, 0.0, 0.0, 0.0, 0.0, 0.0, 0.0, 0.0, 0.0, 0.0, 0.0, 0.0, 0.0, 0.0, 0.0, 0.0, 0.0, 0.0, 0.0, 0.0, 0.0, 0.0, 0.0, 0.0, 0.0, 0.0, 0.0, 0.0, 0.0, 0.0, 0.0, 0.0, 0.0, 0.0, 0.0, 0.0, 0.0, 0.0, 0.0, 0.0, 0.0, 0.0, 0.0, 0.0, 0.0, 0.0, 0.0, 0.0, 0.0, 0.0, 0.0, 0.0, 0.0, 0.0, 0.0, 0.0, 0.0, 0.0, 0.0, 0.0, 0.0, 0.0, 0.0, 0.0, 0.0, 0.0, 0.0, 0.0, 0.0, 0.0, 0.0, 0.0, 0.0, 0.0, 0.0, 0.0, 0.0, 0.0, 0.0, 0.0, 0.0, 0.0, 0.0, 0.0, 0.0, 0.0, 0.0, 0.0, 0.0, 0.0, 0.0, 0.0, 0.0, 0.0, 0.0, 0.0, 0.0, 0.0, 0.0, 0.0, 0.0, 0.0, 0.0, 0.0, 0.0, 0.0, 0.0, 0.0, 0.0, 0.0, 0.0, 0.0, 0.0, 0.0, 0.0, 0.0, 0.0, 0.0, 0.0, 0.0, 0.0, 0.0, 0.0, 0.0, 0.0, 0.0, 0.0, 0.0, 0.0, 0.0, 0.0, 0.0, 0.0, 0.0, 0.0, 0.0, 0.0, 0.0, 0.0, 0.0, 0.0, 0.0, 0.0, 0.0, 0.0, 0.0, 0.0, 0.0, 0.0, 0.0, 0.0, 0.0, 0.0, 0.0, 0.0, 0.0, 0.0, 0.0, 0.0, 0.0, 0.0, 0.0, 0.0, 0.0, 0.0, 0.0, 0.0, 0.0, 0.0, 0.0, 0.0, 0.0, 0.0, 0.0, 0.0, 0.0, 0.0, 0.0, 0.0, 0.0, 0.0, 0.0, 0.0, 0.0, 0.0, 0.0, 0.0, 0.0, 0.0, 0.0, 0.0, 0.0, 0.0, 0.0, 0.0, 0.0, 0.0, 0.0, 0.0, 0.0, 0.0, 0.0, 0.0, 0.0, 0.0, 0.0, 0.0, 0.0, 0.0, 0.0, 0.0, 0.0, 0.0, 0.0, 0.0, 0.0, 0.0, 0.0, 0.0, 0.0, 0.0, 0.0, 0.0, 0.0, 0.0, 0.0, 0.0, 0.0, 0.0, 0.0, 0.0, 0.0, 0.0, 0.0, 0.0, 0.0, 0.0, 0.0, 0.0, 0.0, 0.0, 0.0, 0.0, 0.0, 0.0, 0.0, 0.0, 0.0, 0.0, 0.0, 0.0, 0.0, 0.0, 0.0, 0.0, 0.0, 0.0, 0.0, 0.0, 0.0, 0.0, 0.0, 0.0, 0.0, 0.0, 0.0, 0.0, 0.0, 0.0, 0.0, 0.0, 0.0, 0.0, 0.0, 0.0, 0.0, 0.0, 0.0, 0.0, 0.0, 0.0, 0.0, 0.0, 0.0, 0.0, 0.0, 0.0, 0.0, 0.0, 0.0, 0.0, 0.0, 0.0, 0.0, 0.0, 0.0, 0.0, 0.0, 0.0, 0.0, 0.0, 0.0, 0.0, 0.0, 0.0, 0.0, 0.0, 0.0, 0.0, 0.0, 0.0, 0.0, 0.0, 0.0, 0.0, 0.0, 0.0, 0.0, 0.0, 0.0, 0.0, 0.0, 0.0, 0.0, 0.0, 0.0, 0.0, 0.0, 0.0, 0.0, 0.0, 0.0, 0.0, 0.0, 0.0, 0.0, 0.0, 0.0, 0.0, 0.0, 0.0, 0.0, 0.0, 0.0, 0.0, 0.0, 0.0, 0.0, 0.0, 0.0, 0.0, 0.0, 0.0, 0.0, 0.0, 0.0, 0.0, 0.0, 0.0, 0.0, 0.0, 0.0, 0.0, 0.0, 0.0, 0.0, 0.0, 0.0, 0.0, 0.0, 0.0, 0.0, 0.0, 0.0, 0.0, 0.0, 0.0, 0.0, 0.0, 0.0, 0.0, 0.0, 0.0, 0.0, 0.0, 0.0, 0.0, 0.0, 0.0, 0.0, 0.0, 0.0, 0.0, 0.0, 0.0, 0.0, 0.0, 0.0, 0.0, 0.0, 0.0, 0.0, 0.0, 0.0, 0.0, 0.0, 0.0, 0.0, 0.0, 0.0, 0.0, 0.0, 0.0, 0.0, 0.0, 0.0, 0.0, 0.0, 0.0, 0.0, 0.0, 0.0, 0.0, 0.0, 0.0, 0.0, 0.0, 0.0, 0.0, 0.0, 0.0, 0.0, 0.0, 0.0, 0.0, 0.0, 0.0, 0.0, 0.0, 0.0, 0.0, 0.0, 0.0, 0.0, 0.0, 0.0, 0.0, 0.0, 0.0, 0.0, 0.0, 0.0, 0.0, 0.0, 0.0, 0.0, 0.0, 0.0, 0.0, 0.0, 0.0, 0.0, 0.0, 0.0, 0.0, 0.0, 0.0, 0.0, 0.0, 0.0, 0.0, 0.0, 0.0, 0.0, 0.0, 0.0, 0.0, 0.0, 0.0, 0.0, 0.0, 0.0, 0.0, 0.0, 0.0, 0.0, 0.0, 0.0, 0.0, 0.0, 0.0, 0.0, 0.0, 0.0, 0.0, 0.0, 0.0, 0.0, 0.0, 0.0, 0.0, 0.0, 0.0, 0.0, 0.0, 0.0, 0.0, 0.0, 0.0, 0.0, 0.0, 0.0, 0.0, 0.0, 0.0, 0.0, 0.0, 0.0, 0.0, 0.0, 0.0, 0.0, 0.0, 0.0, 0.0, 0.0, 0.0, 0.0, 0.0, 0.0, 0.0, 0.0, 0.0, 0.0, 0.0, 0.0, 0.0, 0.0, 0.0, 0.0, 0.0, 0.0, 0.0, 0.0, 0.0, 0.0, 0.0, 0.0, 0.0, 0.0, 0.0, 0.0, 0.0, 0.0, 0.0, 0.0, 0.0, 0.0, 0.0, 0.0, 0.0, 0.0, 0.0, 0.0, 0.0, 0.0, 0.0, 0.0, 0.0, 0.0, 0.0, 0.0, 0.0, 0.0, 0.0, 0.0, 0.0, 0.0, 0.0, 0.0, 0.0, 0.0, 0.0, 0.0, 0.0, 0.0, 0.0, 0.0, 0.0, 0.0, 0.0, 0.0, 0.0, 0.0, 0.0, 0.0, 0.0, 0.0, 0.0, 0.0, 0.0, 0.0, 0.0, 0.0, 0.0, 0.0, 0.0, 0.0, 0.0, 0.0, 0.0, 0.0, 0.0, 0.0, 0.0, 0.0, 0.0, 0.0, 0.0, 0.0, 0.0, 0.0, 0.0, 0.0, 0.0, 0.0, 0.0, 0.0, 0.0, 0.0, 0.0, 0.0, 0.0, 0.0, 0.0, 0.0, 0.0, 0.0, 0.0, 0.0, 0.0, 0.0, 0.0, 0.0, 0.0, 0.0, 0.0, 0.0, 0.0, 0.0, 0.0, 0.0, 0.0, 0.0, 0.0, 0.0, 0.0, 0.0, 0.0, 0.0, 0.0, 0.0, 0.0, 0.0, 0.0, 0.0, 0.0, 0.0, 0.0, 0.0, 0.0, 0.0, 0.0, 0.0, 0.0, 0.0, 0.0, 0.0, 0.0, 0.0, 0.0, 0.0, 0.0, 0.0, 0.0, 0.0, 0.0, 0.0, 0.0, 0.0, 0.0, 0.0, 0.0, 0.0, 0.0, 0.0, 0.0, 0.0, 0.0, 0.0, 0.0, 0.0, 0.0, 0.0, 0.0, 0.0, 0.0, 0.0, 0.0, 0.0, 0.0, 0.0, 0.0, 0.0, 0.0, 0.0, 0.0, 0.0, 0.0, 0.0, 0.0, 0.0, 0.0, 0.0, 0.0, 0.0, 0.0, 0.0, 0.0, 0.0, 0.0, 0.0, 0.0, 0.0, 0.0, 0.0, 0.0, 0.0, 0.0, 0.0, 0.0, 0.0, 0.0, 0.0, 0.0, 0.0, 0.0, 0.0, 0.0, 0.0, 0.0])
me_circle_066.materials.append(mat_tent_inside_006)
me_circle_066.materials.append(mat_contenedor)
me_circle_066.materials.append(mat_tent_inside)
me_circle_066.materials.append(mat_tent_inside_005)
me_circle_066.materials.append(mat_tent_inside_004)
me_circle_066.update()

# ---- objects
ob_contenedor = bpy.data.objects.new('contenedor', me_circle_066)

# ---- transforms, parenting, visibility, modifiers, constraints
ob_contenedor.location = (0.0, 0.0, 0.0)

# ---- collection membership
scene.collection.objects.link(ob_contenedor)

# ---- scene / render settings (as saved in the file)
scene.frame_start = 1; scene.frame_end = 250; scene.frame_set(1)
scene.render.engine = 'BLENDER_EEVEE_NEXT'
scene.cycles.sampling_pattern = 'TABULATED_SOBOL'
bpy.context.view_layer.update()

# ---- added for rendering (the .blend has no active camera and no usable light): camera, sun
cam_auto = bpy.data.cameras.new('AutoCamera')
cam_auto.lens = 50.0
cam_auto.sensor_width = 36.0
cam_auto.clip_end = 1000.0
ob_auto_camera = bpy.data.objects.new('AutoCamera', cam_auto)
scene.collection.objects.link(ob_auto_camera)
ob_auto_camera.location = (2.86952, -3.40765, 2.62964)
ob_auto_camera.rotation_euler = (1.09748, -7.21219e-08, 0.694738)
scene.camera = ob_auto_camera
light_auto_sun = bpy.data.lights.new('AutoSun', 'SUN')
light_auto_sun.energy = 3.0
light_auto_sun.angle = 0.0523599
ob_auto_sun = bpy.data.objects.new('AutoSun', light_auto_sun)
scene.collection.objects.link(ob_auto_sun)
ob_auto_sun.rotation_euler = (0.872665, 0.174533, 0.523599)
bpy.context.view_layer.update()

